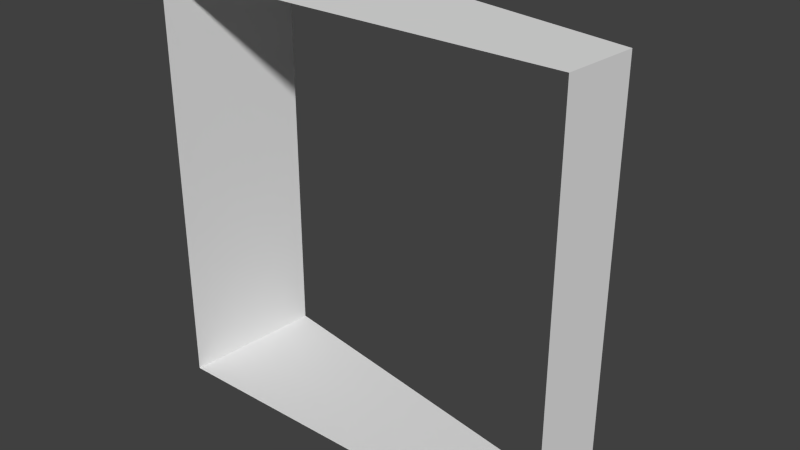 # Source: Basic_c.blend  (saved by Blender 2.74.0; exported with 4.5.12 LTS)
import bpy
from mathutils import Matrix  # noqa: F401  (used for matrix-valued properties, if any)

bpy.ops.wm.read_factory_settings(use_empty=True)
scene = bpy.context.scene
scene.name = 'Scene'

# ---- collections
col_collection_1 = bpy.data.collections.new('Collection 1'); scene.collection.children.link(col_collection_1)

# ---- world
world_world = bpy.data.worlds.new('World'); scene.world = world_world
world_world.color = (0.05088, 0.05088, 0.05088)
world_world.use_sun_shadow = False
world_world.sun_shadow_jitter_overblur = 0.0
world_world.cycles.sampling_method = 'MANUAL'
world_world.cycles.sample_map_resolution = 256

# ---- meshes
me_circle = bpy.data.meshes.new('Circle')
me_circle.from_pydata([(0.06077, 0.6946, 0.0), (0.0, 3.02e-07, 0.0), (-3.878, 1.389, 0.0), (-4.0, 6.04e-07, 0.0), (-4.0, 6.04e-07, 4.0), (-3.878, 1.389, 4.0), (0.0, 3.02e-07, 4.0), (0.06077, 0.6946, 4.0)], [], [(0, 2, 3, 1), (7, 6, 4, 5), (2, 5, 4, 3), (1, 6, 7, 0)])
_uv = me_circle.uv_layers.new(name='UVMap')
_uv.uv.foreach_set('vector', [1.0, 1.0, 1.0, 0.0, 0.714, 5.96e-08, 0.857, 1.0, 0.5, 1.0, 0.3571, 1.0, 0.2857, 0.0, 0.5714, 5.96e-08, 1.465e-07, 1.0, 0.0, 1.192e-07, 0.2857, 0.0, 0.2857, 1.0, 0.2588, 1.0, 0.2588, 0.0, 0.4016, 0.0, 0.4016, 1.0])
me_circle.use_remesh_preserve_volume = False
me_circle.use_remesh_preserve_attributes = False
me_circle.use_mirror_vertex_groups = False
me_circle.update()

# ---- objects
ob_circle = bpy.data.objects.new('Circle', me_circle)

# ---- transforms, parenting, visibility, modifiers, constraints
ob_circle.location = (0.0, 0.0, 0.0)
ob_circle.lineart.crease_threshold = 0.0

# ---- collection membership
col_collection_1.objects.link(ob_circle)

# ---- scene / render settings (as saved in the file)
scene.frame_start = 1; scene.frame_end = 250; scene.frame_set(1)
scene.render.engine = 'BLENDER_EEVEE_NEXT'
scene.render.resolution_percentage = 50
scene.render.dither_intensity = 0.0
scene.cycles.use_denoising = False
scene.cycles.samples = 10
scene.cycles.sampling_pattern = 'TABULATED_SOBOL'
scene.cycles.light_sampling_threshold = 0.0
scene.cycles.use_adaptive_sampling = False
scene.cycles.use_light_tree = False
scene.cycles.blur_glossy = 0.0
scene.cycles.pixel_filter_type = 'GAUSSIAN'
scene.cycles.sample_clamp_indirect = 0.0
scene.view_settings.view_transform = 'Standard'
bpy.context.view_layer.update()

# ---- added for rendering (the .blend has no active camera and no usable light): camera, sun
cam_auto = bpy.data.cameras.new('AutoCamera')
cam_auto.lens = 50.0
cam_auto.sensor_width = 36.0
cam_auto.clip_end = 1000.0
ob_auto_camera = bpy.data.objects.new('AutoCamera', cam_auto)
scene.collection.objects.link(ob_auto_camera)
ob_auto_camera.location = (3.45852, -5.81917, 6.34251)
ob_auto_camera.rotation_euler = (1.09748, -7.21219e-08, 0.694738)
scene.camera = ob_auto_camera
light_auto_sun = bpy.data.lights.new('AutoSun', 'SUN')
light_auto_sun.energy = 3.0
light_auto_sun.angle = 0.0523599
ob_auto_sun = bpy.data.objects.new('AutoSun', light_auto_sun)
scene.collection.objects.link(ob_auto_sun)
ob_auto_sun.rotation_euler = (0.872665, 0.174533, 0.523599)
bpy.context.view_layer.update()
